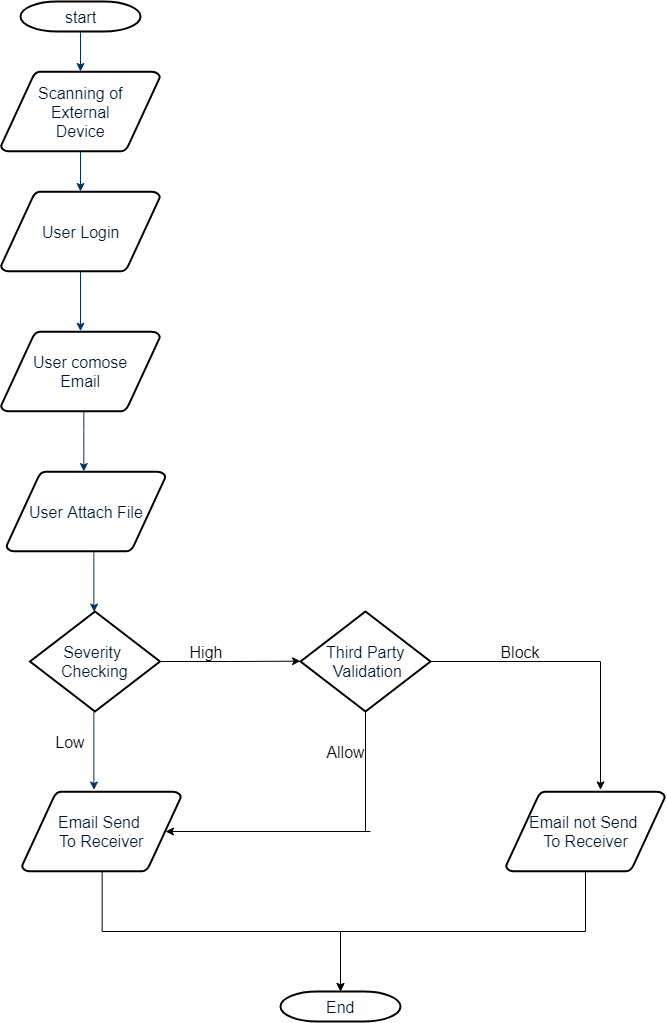

The diagram above was exported from draw.io. Its source (the exported page's mxGraphModel, read from the mxfile embedded in the PNG):
<mxGraphModel dx="1400" dy="725" grid="1" gridSize="10" guides="1" tooltips="1" connect="1" arrows="1" fold="1" page="1" pageScale="1" pageWidth="1169" pageHeight="827" background="#ffffff" math="0" shadow="0">
  <root>
    <mxCell id="0" />
    <mxCell id="1" parent="0" />
    <mxCell id="2" value="start" style="shape=mxgraph.flowchart.terminator;fillColor=#FFFFFF;strokeColor=#000000;strokeWidth=2;gradientColor=none;gradientDirection=north;fontColor=#001933;fontStyle=0;html=1;fontSize=16;" parent="1" vertex="1">
      <mxGeometry x="260" y="60" width="120" height="30" as="geometry" />
    </mxCell>
    <mxCell id="3" value="Scanning of&lt;br style=&quot;font-size: 16px;&quot;&gt;&amp;nbsp;External&amp;nbsp;&lt;br style=&quot;font-size: 16px;&quot;&gt;Device&lt;br style=&quot;font-size: 16px;&quot;&gt;" style="shape=mxgraph.flowchart.data;fillColor=#FFFFFF;strokeColor=#000000;strokeWidth=2;gradientColor=none;gradientDirection=north;fontColor=#001933;fontStyle=0;html=1;fontSize=16;" parent="1" vertex="1">
      <mxGeometry x="240.5" y="130" width="159" height="80" as="geometry" />
    </mxCell>
    <mxCell id="4" value="User comose&lt;br style=&quot;font-size: 16px;&quot;&gt;Email&lt;br style=&quot;font-size: 16px;&quot;&gt;" style="shape=mxgraph.flowchart.data;fillColor=#FFFFFF;strokeColor=#000000;strokeWidth=2;gradientColor=none;gradientDirection=north;fontColor=#001933;fontStyle=0;html=1;fontSize=16;" parent="1" vertex="1">
      <mxGeometry x="240.5" y="390" width="159" height="80" as="geometry" />
    </mxCell>
    <mxCell id="5" value="User Login" style="shape=mxgraph.flowchart.data;fillColor=#FFFFFF;strokeColor=#000000;strokeWidth=2;gradientColor=none;gradientDirection=north;fontColor=#001933;fontStyle=0;html=1;fontSize=16;" parent="1" vertex="1">
      <mxGeometry x="240.5" y="250" width="159" height="80" as="geometry" />
    </mxCell>
    <mxCell id="7" style="fontColor=#001933;fontStyle=1;strokeColor=#003366;strokeWidth=1;html=1;" parent="1" source="2" target="3" edge="1">
      <mxGeometry relative="1" as="geometry" />
    </mxCell>
    <mxCell id="8" style="fontColor=#001933;fontStyle=1;strokeColor=#003366;strokeWidth=1;html=1;" parent="1" source="3" target="5" edge="1">
      <mxGeometry relative="1" as="geometry" />
    </mxCell>
    <mxCell id="9" style="entryX=0.5;entryY=0;entryPerimeter=0;fontColor=#001933;fontStyle=1;strokeColor=#003366;strokeWidth=1;html=1;" parent="1" source="5" edge="1">
      <mxGeometry relative="1" as="geometry">
        <mxPoint x="320" y="389.66666666666674" as="targetPoint" />
      </mxGeometry>
    </mxCell>
    <mxCell id="13" value="User Attach File" style="shape=mxgraph.flowchart.data;fillColor=#FFFFFF;strokeColor=#000000;strokeWidth=2;gradientColor=none;gradientDirection=north;fontColor=#001933;fontStyle=0;html=1;fontSize=16;" parent="1" vertex="1">
      <mxGeometry x="246" y="530" width="159" height="80" as="geometry" />
    </mxCell>
    <mxCell id="17" value="" style="edgeStyle=elbowEdgeStyle;elbow=horizontal;fontColor=#001933;fontStyle=1;strokeColor=#003366;strokeWidth=1;html=1;" parent="1" source="4" target="13" edge="1">
      <mxGeometry width="100" height="100" as="geometry">
        <mxPoint y="100" as="sourcePoint" />
        <mxPoint x="100" as="targetPoint" />
      </mxGeometry>
    </mxCell>
    <mxCell id="23" value="" style="edgeStyle=elbowEdgeStyle;elbow=horizontal;exitX=0.5;exitY=1;exitPerimeter=0;fontColor=#001933;fontStyle=1;strokeColor=#003366;strokeWidth=1;html=1;" parent="1" edge="1">
      <mxGeometry x="12" y="-249.5" width="100" height="100" as="geometry">
        <mxPoint x="333.66666666666674" y="610.1666666666667" as="sourcePoint" />
        <mxPoint x="333.66666666666674" y="670.5000000000002" as="targetPoint" />
      </mxGeometry>
    </mxCell>
    <mxCell id="25" value="" style="edgeStyle=elbowEdgeStyle;elbow=horizontal;exitX=0.5;exitY=0.9;exitPerimeter=0;fontColor=#001933;fontStyle=1;strokeColor=#003366;strokeWidth=1;html=1;" parent="1" edge="1">
      <mxGeometry x="13.5" y="-231.5" width="100" height="100" as="geometry">
        <mxPoint x="333.5" y="769.8333333333335" as="sourcePoint" />
        <mxPoint x="333.5" y="848.5000000000002" as="targetPoint" />
      </mxGeometry>
    </mxCell>
    <mxCell id="DLlw0lSHAKWxp10U0ty4-60" style="edgeStyle=orthogonalEdgeStyle;rounded=0;orthogonalLoop=1;jettySize=auto;html=1;exitX=1;exitY=0.5;exitDx=0;exitDy=0;exitPerimeter=0;fontSize=16;" edge="1" parent="1" source="DLlw0lSHAKWxp10U0ty4-55">
      <mxGeometry relative="1" as="geometry">
        <mxPoint x="540" y="719.6666666666667" as="targetPoint" />
      </mxGeometry>
    </mxCell>
    <mxCell id="DLlw0lSHAKWxp10U0ty4-55" value="Severity &lt;br style=&quot;font-size: 16px;&quot;&gt;Checking" style="shape=mxgraph.flowchart.decision;fillColor=#FFFFFF;strokeColor=#000000;strokeWidth=2;gradientColor=none;gradientDirection=north;fontColor=#001933;fontStyle=0;html=1;fontSize=16;" vertex="1" parent="1">
      <mxGeometry x="269.5" y="670" width="130" height="100" as="geometry" />
    </mxCell>
    <mxCell id="DLlw0lSHAKWxp10U0ty4-62" value="High" style="text;html=1;strokeColor=none;fillColor=none;align=center;verticalAlign=middle;whiteSpace=wrap;rounded=0;fontSize=16;" vertex="1" parent="1">
      <mxGeometry x="425" y="700" width="40" height="20" as="geometry" />
    </mxCell>
    <mxCell id="DLlw0lSHAKWxp10U0ty4-63" value="Low" style="text;html=1;strokeColor=none;fillColor=none;align=center;verticalAlign=middle;whiteSpace=wrap;rounded=0;fontSize=16;" vertex="1" parent="1">
      <mxGeometry x="290" y="790" width="40" height="20" as="geometry" />
    </mxCell>
    <mxCell id="DLlw0lSHAKWxp10U0ty4-79" style="edgeStyle=orthogonalEdgeStyle;rounded=0;orthogonalLoop=1;jettySize=auto;html=1;exitX=0.5;exitY=1;exitDx=0;exitDy=0;exitPerimeter=0;entryX=0.5;entryY=0;entryDx=0;entryDy=0;entryPerimeter=0;fontSize=16;" edge="1" parent="1" source="DLlw0lSHAKWxp10U0ty4-64" target="DLlw0lSHAKWxp10U0ty4-78">
      <mxGeometry relative="1" as="geometry" />
    </mxCell>
    <mxCell id="DLlw0lSHAKWxp10U0ty4-64" value="Email Send &lt;br style=&quot;font-size: 16px;&quot;&gt;To Receiver" style="shape=mxgraph.flowchart.data;fillColor=#FFFFFF;strokeColor=#000000;strokeWidth=2;gradientColor=none;gradientDirection=north;fontColor=#001933;fontStyle=0;html=1;fontSize=16;" vertex="1" parent="1">
      <mxGeometry x="261.5" y="850" width="159" height="80" as="geometry" />
    </mxCell>
    <mxCell id="DLlw0lSHAKWxp10U0ty4-76" style="edgeStyle=orthogonalEdgeStyle;rounded=0;orthogonalLoop=1;jettySize=auto;html=1;exitX=1;exitY=0.5;exitDx=0;exitDy=0;exitPerimeter=0;entryX=0.594;entryY=-0.025;entryDx=0;entryDy=0;entryPerimeter=0;fontSize=16;" edge="1" parent="1" source="DLlw0lSHAKWxp10U0ty4-65" target="DLlw0lSHAKWxp10U0ty4-75">
      <mxGeometry relative="1" as="geometry" />
    </mxCell>
    <mxCell id="DLlw0lSHAKWxp10U0ty4-65" value="Third Party&lt;br&gt;&amp;nbsp;Validation" style="shape=mxgraph.flowchart.decision;fillColor=#FFFFFF;strokeColor=#000000;strokeWidth=2;gradientColor=none;gradientDirection=north;fontColor=#001933;fontStyle=0;html=1;fontSize=16;" vertex="1" parent="1">
      <mxGeometry x="540" y="670" width="130" height="100" as="geometry" />
    </mxCell>
    <mxCell id="DLlw0lSHAKWxp10U0ty4-71" value="" style="endArrow=none;html=1;fontSize=16;entryX=0.5;entryY=1;entryDx=0;entryDy=0;entryPerimeter=0;" edge="1" parent="1" target="DLlw0lSHAKWxp10U0ty4-65">
      <mxGeometry width="50" height="50" relative="1" as="geometry">
        <mxPoint x="605" y="890" as="sourcePoint" />
        <mxPoint x="580" y="810" as="targetPoint" />
        <Array as="points" />
      </mxGeometry>
    </mxCell>
    <mxCell id="DLlw0lSHAKWxp10U0ty4-73" value="" style="endArrow=classic;html=1;fontSize=16;entryX=0.905;entryY=0.5;entryDx=0;entryDy=0;entryPerimeter=0;" edge="1" parent="1" target="DLlw0lSHAKWxp10U0ty4-64">
      <mxGeometry width="50" height="50" relative="1" as="geometry">
        <mxPoint x="610" y="890" as="sourcePoint" />
        <mxPoint x="550" y="860" as="targetPoint" />
      </mxGeometry>
    </mxCell>
    <mxCell id="DLlw0lSHAKWxp10U0ty4-74" value="Allow" style="text;html=1;strokeColor=none;fillColor=none;align=center;verticalAlign=middle;whiteSpace=wrap;rounded=0;fontSize=16;" vertex="1" parent="1">
      <mxGeometry x="565" y="800" width="40" height="20" as="geometry" />
    </mxCell>
    <mxCell id="DLlw0lSHAKWxp10U0ty4-80" style="edgeStyle=orthogonalEdgeStyle;rounded=0;orthogonalLoop=1;jettySize=auto;html=1;exitX=0.5;exitY=1;exitDx=0;exitDy=0;exitPerimeter=0;entryX=0.5;entryY=0;entryDx=0;entryDy=0;entryPerimeter=0;fontSize=16;" edge="1" parent="1" source="DLlw0lSHAKWxp10U0ty4-75" target="DLlw0lSHAKWxp10U0ty4-78">
      <mxGeometry relative="1" as="geometry" />
    </mxCell>
    <mxCell id="DLlw0lSHAKWxp10U0ty4-75" value="Email not Send &lt;br style=&quot;font-size: 16px&quot;&gt;To Receiver" style="shape=mxgraph.flowchart.data;fillColor=#FFFFFF;strokeColor=#000000;strokeWidth=2;gradientColor=none;gradientDirection=north;fontColor=#001933;fontStyle=0;html=1;fontSize=16;" vertex="1" parent="1">
      <mxGeometry x="745.5" y="850" width="159" height="80" as="geometry" />
    </mxCell>
    <mxCell id="DLlw0lSHAKWxp10U0ty4-78" value="End" style="shape=mxgraph.flowchart.terminator;fillColor=#FFFFFF;strokeColor=#000000;strokeWidth=2;gradientColor=none;gradientDirection=north;fontColor=#001933;fontStyle=0;html=1;fontSize=16;" vertex="1" parent="1">
      <mxGeometry x="520" y="1050" width="120" height="30" as="geometry" />
    </mxCell>
    <mxCell id="DLlw0lSHAKWxp10U0ty4-81" value="Block&lt;br&gt;" style="text;html=1;strokeColor=none;fillColor=none;align=center;verticalAlign=middle;whiteSpace=wrap;rounded=0;fontSize=16;" vertex="1" parent="1">
      <mxGeometry x="740" y="700" width="40" height="20" as="geometry" />
    </mxCell>
  </root>
</mxGraphModel>